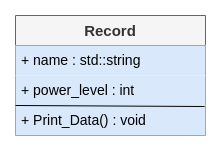

The diagram above was exported from draw.io. Its source (the exported page's mxGraphModel, read from the mxfile embedded in the PNG):
<mxGraphModel dx="784" dy="487" grid="1" gridSize="10" guides="1" tooltips="1" connect="1" arrows="1" fold="1" page="1" pageScale="1" pageWidth="850" pageHeight="1100" math="0" shadow="0">
  <root>
    <mxCell id="0" />
    <mxCell id="1" parent="0" />
    <mxCell id="SPeGweqxYJMhsSStl5JR-1" value="&lt;font style=&quot;font-size: 15px;&quot;&gt;&lt;b&gt;Record&lt;/b&gt;&lt;/font&gt;" style="swimlane;fontStyle=0;childLayout=stackLayout;horizontal=1;startSize=30;horizontalStack=0;resizeParent=1;resizeParentMax=0;resizeLast=0;collapsible=1;marginBottom=0;whiteSpace=wrap;html=1;fillColor=#f5f5f5;fontColor=#333333;strokeColor=#666666;" vertex="1" parent="1">
      <mxGeometry x="330" y="150" width="190" height="120" as="geometry" />
    </mxCell>
    <mxCell id="SPeGweqxYJMhsSStl5JR-2" value="&lt;font style=&quot;font-size: 14px;&quot;&gt;+ name : std::string&lt;/font&gt;" style="text;strokeColor=none;fillColor=#dae8fc;align=left;verticalAlign=middle;spacingLeft=4;spacingRight=4;overflow=hidden;points=[[0,0.5],[1,0.5]];portConstraint=eastwest;rotatable=0;whiteSpace=wrap;html=1;" vertex="1" parent="SPeGweqxYJMhsSStl5JR-1">
      <mxGeometry y="30" width="190" height="30" as="geometry" />
    </mxCell>
    <mxCell id="SPeGweqxYJMhsSStl5JR-3" value="&lt;font style=&quot;font-size: 14px;&quot;&gt;+ power_level : int&lt;/font&gt;" style="text;strokeColor=none;fillColor=#dae8fc;align=left;verticalAlign=middle;spacingLeft=4;spacingRight=4;overflow=hidden;points=[[0,0.5],[1,0.5]];portConstraint=eastwest;rotatable=0;whiteSpace=wrap;html=1;" vertex="1" parent="SPeGweqxYJMhsSStl5JR-1">
      <mxGeometry y="60" width="190" height="30" as="geometry" />
    </mxCell>
    <mxCell id="SPeGweqxYJMhsSStl5JR-4" value="&lt;font style=&quot;font-size: 14px;&quot;&gt;+ Print_Data() : void&lt;/font&gt;" style="text;strokeColor=none;fillColor=#dae8fc;align=left;verticalAlign=middle;spacingLeft=4;spacingRight=4;overflow=hidden;points=[[0,0.5],[1,0.5]];portConstraint=eastwest;rotatable=0;whiteSpace=wrap;html=1;" vertex="1" parent="SPeGweqxYJMhsSStl5JR-1">
      <mxGeometry y="90" width="190" height="30" as="geometry" />
    </mxCell>
    <mxCell id="SPeGweqxYJMhsSStl5JR-5" value="" style="endArrow=none;html=1;rounded=0;entryX=0.995;entryY=1.033;entryDx=0;entryDy=0;entryPerimeter=0;" edge="1" parent="SPeGweqxYJMhsSStl5JR-1" target="SPeGweqxYJMhsSStl5JR-3">
      <mxGeometry width="50" height="50" relative="1" as="geometry">
        <mxPoint y="90" as="sourcePoint" />
        <mxPoint x="130" y="170" as="targetPoint" />
      </mxGeometry>
    </mxCell>
  </root>
</mxGraphModel>